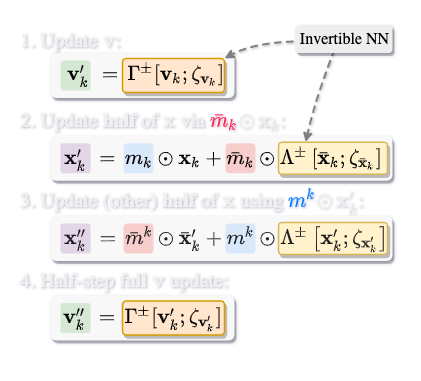

The diagram above was exported from draw.io. Its source (the exported page's mxGraphModel, read from the mxfile embedded in the PNG):
<mxGraphModel dx="1552" dy="1039" grid="0" gridSize="10" guides="1" tooltips="1" connect="1" arrows="1" fold="1" page="1" pageScale="1" pageWidth="850" pageHeight="1100" math="1" shadow="1">
  <root>
    <mxCell id="0" />
    <mxCell id="1" parent="0" />
    <mxCell id="mDvDNCHl_sPcf6tyEdzs-1" value="" style="group" vertex="1" connectable="0" parent="1">
      <mxGeometry x="61" y="83" width="395.5" height="326" as="geometry" />
    </mxCell>
    <mxCell id="u2ekbk2rWF9roYMd1p-y-2" value="&lt;p style=&quot;line-height: 150%&quot;&gt;&lt;/p&gt;&lt;ol style=&quot;line-height: 200%&quot;&gt;&lt;li&gt;&lt;span style=&quot;line-height: 150% ; font-size: 20px&quot;&gt;&lt;font&gt;Update \(\mathbf{v}\):&lt;/font&gt;&lt;/span&gt;&lt;/li&gt;&lt;ul&gt;&lt;li&gt;&lt;font&gt;&lt;br&gt;&lt;/font&gt;&lt;/li&gt;&lt;/ul&gt;&lt;li&gt;Update &lt;b&gt;half&lt;/b&gt;&amp;nbsp;of \(\mathbf{x}\) via &lt;font color=&quot;#ff2052&quot;&gt;\(\bar{m}_{k}\)&lt;/font&gt;\(\odot\, \mathbf{x}_{k}\):&lt;/li&gt;&lt;ul&gt;&lt;li&gt;&lt;br&gt;&lt;/li&gt;&lt;/ul&gt;&lt;li&gt;&lt;font&gt;Update (other)&amp;nbsp;&lt;b&gt;half&lt;/b&gt;&amp;nbsp;of \(\mathbf{x}\) using &lt;font color=&quot;#007fff&quot;&gt;\(m^{k}\)&lt;/font&gt;\(\odot\, \mathbf{x}'_{k}\):&lt;/font&gt;&lt;/li&gt;&lt;ul&gt;&lt;li&gt;&lt;br&gt;&lt;/li&gt;&lt;/ul&gt;&lt;li&gt;&lt;span style=&quot;line-height: 30px&quot;&gt;&lt;font&gt;Half-step full \(\mathbf{v}\) update:&lt;/font&gt;&lt;/span&gt;&lt;/li&gt;&lt;/ol&gt;&lt;span style=&quot;line-height: 150% ; font-size: 20px&quot;&gt;&lt;br style=&quot;font-size: 20px&quot;&gt;&lt;/span&gt;&lt;p&gt;&lt;/p&gt;" style="rounded=1;html=1;shadow=0;comic=1;fontFamily=TeX Gyre TermesX Regular;fontSize=20;strokeWidth=0;align=left;verticalAlign=middle;sketch=0;jiggle=0;spacing=2;spacingBottom=0;spacingTop=7;strokeColor=none;fillColor=none;movable=1;resizable=1;rotatable=1;deletable=1;editable=1;connectable=1;absoluteArcSize=0;snapToPoint=0;spacingLeft=-16;perimeter=none;arcSize=2;horizontal=1;" parent="mDvDNCHl_sPcf6tyEdzs-1" vertex="1">
      <mxGeometry width="390" height="326" as="geometry" />
    </mxCell>
    <mxCell id="U_E-RrPV_CRJj4GFLT_n-13" value="" style="rounded=1;html=1;shadow=1;comic=1;sketch=0;jiggle=0;fontFamily=Katex;fontSize=20;strokeWidth=1;align=left;verticalAlign=middle;fillColor=#F8F8F8;strokeColor=none;fontColor=#000000;movable=1;resizable=1;rotatable=1;deletable=1;editable=1;connectable=1;spacingBottom=10;spacingTop=-4;fontSource=https%3A%2F%2Ffonts.googleapis.com%2Fcss%3Ffamily%3DKatex;" parent="mDvDNCHl_sPcf6tyEdzs-1" vertex="1">
      <mxGeometry x="36" y="34.5" width="184" height="45" as="geometry" />
    </mxCell>
    <mxCell id="U_E-RrPV_CRJj4GFLT_n-15" value="" style="rounded=1;whiteSpace=wrap;html=1;shadow=0;comic=1;fontFamily=Katex;fontSize=20;strokeWidth=1;fontColor=#000000;align=left;verticalAlign=middle;strokeColor=none;fillColor=#d5e8d4;spacingTop=-4;spacingBottom=10;arcSize=10;sketch=0;jiggle=0;aspect=fixed;fontSource=https%3A%2F%2Ffonts.googleapis.com%2Fcss%3Ffamily%3DKatex;" parent="mDvDNCHl_sPcf6tyEdzs-1" vertex="1">
      <mxGeometry x="46" y="42" width="30" height="30" as="geometry" />
    </mxCell>
    <mxCell id="U_E-RrPV_CRJj4GFLT_n-14" value="" style="rounded=1;html=1;shadow=1;comic=1;sketch=0;jiggle=0;fontFamily=Katex;fontSize=20;strokeWidth=1.5;align=left;verticalAlign=middle;fillColor=#ffe6cc;strokeColor=#d79b00;fontColor=#000000;movable=1;resizable=1;rotatable=1;deletable=1;editable=1;connectable=1;spacingBottom=10;spacingTop=-4;fontSource=https%3A%2F%2Ffonts.googleapis.com%2Fcss%3Ffamily%3DKatex;arcSize=12;" parent="mDvDNCHl_sPcf6tyEdzs-1" vertex="1">
      <mxGeometry x="108.00999999999999" y="40" width="102" height="34" as="geometry" />
    </mxCell>
    <mxCell id="U_E-RrPV_CRJj4GFLT_n-19" value="" style="rounded=1;html=1;shadow=1;comic=1;sketch=0;jiggle=0;fontFamily=Katex;fontSize=20;strokeWidth=1;align=left;verticalAlign=top;fillColor=#F8F8F8;strokeColor=none;fontColor=#000000;movable=1;resizable=1;rotatable=1;deletable=1;editable=1;connectable=1;spacingBottom=10;spacingTop=-4;fontSource=https%3A%2F%2Ffonts.googleapis.com%2Fcss%3Ffamily%3DKatex;" parent="mDvDNCHl_sPcf6tyEdzs-1" vertex="1">
      <mxGeometry x="36" y="277" width="184" height="45" as="geometry" />
    </mxCell>
    <mxCell id="U_E-RrPV_CRJj4GFLT_n-20" value="" style="rounded=1;html=1;shadow=1;comic=1;sketch=0;jiggle=0;fontFamily=Katex;fontSize=20;strokeWidth=1.5;align=left;verticalAlign=top;fillColor=#ffe6cc;strokeColor=#d79b00;fontColor=#000000;movable=1;resizable=1;rotatable=1;deletable=1;editable=1;connectable=1;spacingBottom=10;spacingTop=-4;fontSource=https%3A%2F%2Ffonts.googleapis.com%2Fcss%3Ffamily%3DKatex;arcSize=12;" parent="mDvDNCHl_sPcf6tyEdzs-1" vertex="1">
      <mxGeometry x="108.00999999999999" y="282.5" width="102" height="34" as="geometry" />
    </mxCell>
    <mxCell id="U_E-RrPV_CRJj4GFLT_n-21" value="" style="rounded=1;whiteSpace=wrap;html=1;shadow=0;comic=1;fontFamily=Katex;fontSize=20;strokeWidth=1;fontColor=#000000;align=left;verticalAlign=top;strokeColor=none;fillColor=#d5e8d4;spacingTop=-4;spacingBottom=10;arcSize=10;sketch=0;jiggle=0;aspect=fixed;fontSource=https%3A%2F%2Ffonts.googleapis.com%2Fcss%3Ffamily%3DKatex;" parent="mDvDNCHl_sPcf6tyEdzs-1" vertex="1">
      <mxGeometry x="46" y="284.5" width="30" height="30" as="geometry" />
    </mxCell>
    <mxCell id="U_E-RrPV_CRJj4GFLT_n-22" value="\(\mathbf{v}''_{k} \,\,=\, \Gamma^{\pm}[\mathbf{v}'_{k}; \zeta_{\mathbf{v}'_{k}}]\)" style="text;whiteSpace=wrap;fontSize=20;fontFamily=Katex;fontColor=#000000;html=1;fontSource=https%3A%2F%2Ffonts.googleapis.com%2Fcss%3Ffamily%3DKatex;spacingTop=-6;align=center;comic=1;jiggle=0;" parent="mDvDNCHl_sPcf6tyEdzs-1" vertex="1">
      <mxGeometry x="20.370000000000005" y="284.5" width="217.27" height="38.5" as="geometry" />
    </mxCell>
    <mxCell id="u2ekbk2rWF9roYMd1p-y-39" value="" style="rounded=1;html=1;shadow=1;comic=1;sketch=0;jiggle=0;fontFamily=STIX Two Text;fontSize=20;strokeWidth=1;align=left;verticalAlign=top;fillColor=#F8F8F8;strokeColor=none;fontColor=#000000;movable=1;resizable=1;rotatable=1;deletable=1;editable=1;connectable=1;spacingBottom=10;spacingTop=-4;" parent="mDvDNCHl_sPcf6tyEdzs-1" vertex="1">
      <mxGeometry x="36" y="197.5" width="342" height="45" as="geometry" />
    </mxCell>
    <mxCell id="u2ekbk2rWF9roYMd1p-y-38" value="" style="rounded=1;html=1;shadow=1;comic=1;sketch=0;jiggle=0;fontFamily=STIX Two Text;fontSize=20;strokeWidth=1;align=left;verticalAlign=top;fillColor=#F8F8F8;strokeColor=none;fontColor=#000000;movable=1;resizable=1;rotatable=1;deletable=1;editable=1;connectable=1;spacingBottom=10;spacingTop=-4;" parent="mDvDNCHl_sPcf6tyEdzs-1" vertex="1">
      <mxGeometry x="36" y="117.25" width="342" height="45" as="geometry" />
    </mxCell>
    <mxCell id="u2ekbk2rWF9roYMd1p-y-14" value="" style="html=1;rounded=1;shadow=1;glass=0;labelBackgroundColor=none;comic=1;sketch=1;fontSize=14;strokeColor=#d6b656;strokeWidth=1.5;fillColor=#fff2cc;align=center;jiggle=0;verticalAlign=middle;horizontal=1;arcSize=12;absoluteArcSize=0;spacingBottom=0;spacing=0;labelPadding=4;fontFamily=Computer Modern;sketchStyle=comic;fontColor=#1c1c1c;fontStyle=0;whiteSpace=wrap;spacingTop=-4;" parent="mDvDNCHl_sPcf6tyEdzs-1" vertex="1">
      <mxGeometry x="264" y="123.75" width="109" height="32" as="geometry" />
    </mxCell>
    <mxCell id="u2ekbk2rWF9roYMd1p-y-22" value="" style="rounded=1;html=1;shadow=0;comic=1;sketch=0;jiggle=0;fontFamily=STIX Two Text;fontSize=20;strokeWidth=1;align=left;verticalAlign=top;fillColor=#dae8fc;strokeColor=none;fontColor=#000000;movable=1;resizable=1;rotatable=1;deletable=1;editable=1;connectable=1;spacingBottom=10;spacingTop=-4;" parent="mDvDNCHl_sPcf6tyEdzs-1" vertex="1">
      <mxGeometry x="109" y="124.75" width="30" height="30" as="geometry" />
    </mxCell>
    <mxCell id="u2ekbk2rWF9roYMd1p-y-21" value="" style="rounded=1;html=1;shadow=0;comic=1;sketch=0;jiggle=0;fontFamily=STIX Two Text;fontSize=20;strokeWidth=1;align=left;verticalAlign=top;fillColor=#f8cecc;strokeColor=none;fontColor=#b8342f;movable=1;resizable=1;rotatable=1;deletable=1;editable=1;connectable=1;spacingBottom=10;spacingTop=-4;" parent="mDvDNCHl_sPcf6tyEdzs-1" vertex="1">
      <mxGeometry x="211" y="124.75" width="30" height="30" as="geometry" />
    </mxCell>
    <mxCell id="bh2vxgJahvEyjX_4yNUM-3" value="" style="rounded=1;whiteSpace=wrap;html=1;shadow=0;comic=1;fontFamily=STIX Two Text;fontSize=20;strokeWidth=1;fontColor=#000000;align=left;verticalAlign=top;strokeColor=none;fillColor=#e1d5e7;spacingTop=-4;spacingBottom=10;arcSize=10;sketch=0;jiggle=0;aspect=fixed;" parent="mDvDNCHl_sPcf6tyEdzs-1" vertex="1">
      <mxGeometry x="46" y="124.75" width="30" height="30" as="geometry" />
    </mxCell>
    <mxCell id="u2ekbk2rWF9roYMd1p-y-12" value="" style="rounded=1;html=1;shadow=0;comic=1;sketch=0;jiggle=0;fontFamily=STIX Two Text;fontSize=20;strokeWidth=1;align=left;verticalAlign=top;fillColor=#dae8fc;strokeColor=none;fontColor=#000000;movable=1;resizable=1;rotatable=1;deletable=1;editable=1;connectable=1;spacingBottom=10;spacingTop=-4;" parent="mDvDNCHl_sPcf6tyEdzs-1" vertex="1">
      <mxGeometry x="211" y="205" width="30" height="30" as="geometry" />
    </mxCell>
    <mxCell id="u2ekbk2rWF9roYMd1p-y-28" value="" style="rounded=1;whiteSpace=wrap;html=1;shadow=0;comic=1;fontFamily=STIX Two Text;fontSize=20;strokeWidth=1;fontColor=#000000;align=left;verticalAlign=top;strokeColor=none;fillColor=#e1d5e7;spacingTop=-4;spacingBottom=10;arcSize=10;sketch=0;jiggle=0;aspect=fixed;" parent="mDvDNCHl_sPcf6tyEdzs-1" vertex="1">
      <mxGeometry x="46" y="205" width="30" height="30" as="geometry" />
    </mxCell>
    <mxCell id="u2ekbk2rWF9roYMd1p-y-13" value="" style="html=1;rounded=1;shadow=1;glass=0;labelBackgroundColor=none;comic=1;sketch=1;fontSize=14;strokeColor=#d6b656;strokeWidth=1.5;fillColor=#fff2cc;align=center;jiggle=0;verticalAlign=middle;horizontal=1;arcSize=12;absoluteArcSize=0;spacingBottom=0;spacing=0;labelPadding=4;fontFamily=Computer Modern;sketchStyle=comic;fontColor=#1c1c1c;fontStyle=0;whiteSpace=wrap;spacingTop=-4;" parent="mDvDNCHl_sPcf6tyEdzs-1" vertex="1">
      <mxGeometry x="264" y="204" width="109" height="32" as="geometry" />
    </mxCell>
    <mxCell id="u2ekbk2rWF9roYMd1p-y-10" value="" style="rounded=1;html=1;shadow=0;comic=1;sketch=0;jiggle=0;fontFamily=STIX Two Text;fontSize=20;strokeWidth=1;align=left;verticalAlign=top;fillColor=#f8cecc;strokeColor=none;fontColor=#b8342f;movable=1;resizable=1;rotatable=1;deletable=1;editable=1;connectable=1;spacingBottom=10;spacingTop=-4;" parent="mDvDNCHl_sPcf6tyEdzs-1" vertex="1">
      <mxGeometry x="109" y="205" width="30" height="30" as="geometry" />
    </mxCell>
    <mxCell id="-EJcEoYRxNtz5VOHSfrh-4" value="\(\mathbf{x}''_{k} \,\,=\,&amp;nbsp;\bar{m}^{k}\odot \bar{\mathbf{x}}'_{k} + m^{k}\odot \Lambda^{\pm} \left[\mathbf{x}'_{k}; \zeta_{\mathbf{x}'_{k}}\right]\)" style="text;whiteSpace=wrap;fontSize=20;fontFamily=Katex;fontColor=#1A1A1A;html=1;spacingTop=-4;fontSource=https%3A%2F%2Ffonts.googleapis.com%2Fcss%3Ffamily%3DKatex;comic=1;jiggle=0;" parent="mDvDNCHl_sPcf6tyEdzs-1" vertex="1">
      <mxGeometry x="47.5" y="204" width="342.5" height="41" as="geometry" />
    </mxCell>
    <mxCell id="F2h0Fb7Qp9X_eFTvkTkf-7" style="edgeStyle=none;comic=1;html=1;shadow=0;fontFamily=STIX Two Text;fontSize=20;fontColor=rgba(0, 0, 0, 1);endSize=5;strokeColor=#808080;strokeWidth=2;spacingTop=-4;targetPerimeterSpacing=0;startSize=6;jiggle=0.1;curved=1;entryX=1;entryY=0;entryDx=0;entryDy=0;dashed=1;" parent="mDvDNCHl_sPcf6tyEdzs-1" target="U_E-RrPV_CRJj4GFLT_n-14" edge="1">
      <mxGeometry relative="1" as="geometry">
        <mxPoint x="374" y="30" as="sourcePoint" />
        <Array as="points">
          <mxPoint x="259" y="13" />
        </Array>
      </mxGeometry>
    </mxCell>
    <mxCell id="F2h0Fb7Qp9X_eFTvkTkf-8" style="edgeStyle=none;comic=1;html=1;shadow=0;fontFamily=STIX Two Text;fontSize=20;fontColor=rgba(0, 0, 0, 1);endSize=5;strokeColor=#808080;strokeWidth=2;spacingTop=-4;targetPerimeterSpacing=0;startSize=6;jiggle=0.1;curved=1;entryX=0.25;entryY=0;entryDx=0;entryDy=0;exitX=0.495;exitY=0.083;exitDx=0;exitDy=0;exitPerimeter=0;dashed=1;" parent="mDvDNCHl_sPcf6tyEdzs-1" source="F2h0Fb7Qp9X_eFTvkTkf-6" target="u2ekbk2rWF9roYMd1p-y-14" edge="1">
      <mxGeometry relative="1" as="geometry">
        <mxPoint x="321.02499999999986" y="30" as="sourcePoint" />
        <mxPoint x="282.41599999999994" y="127.42199999999991" as="targetPoint" />
        <Array as="points">
          <mxPoint x="302" y="74" />
        </Array>
      </mxGeometry>
    </mxCell>
    <mxCell id="F2h0Fb7Qp9X_eFTvkTkf-6" value="&lt;span style=&quot;font-size: 16px;&quot;&gt;Invertible NN&lt;/span&gt;" style="rounded=1;html=1;shadow=1;comic=1;sketch=0;jiggle=0;sketchStyle=comic;fontFamily=TeX Gyre TermesX Regular;fontSize=16;strokeWidth=2;align=center;verticalAlign=middle;fillColor=#eeeeee;strokeColor=none;fontStyle=0;fontColor=#000000;spacing=2;spacingBottom=0;" parent="mDvDNCHl_sPcf6tyEdzs-1" vertex="1">
      <mxGeometry x="281" y="6.5" width="97" height="28" as="geometry" />
    </mxCell>
    <mxCell id="U_E-RrPV_CRJj4GFLT_n-16" value="\(\mathbf{v}'_{k} \,\,=\, \Gamma^{\pm}[\mathbf{v}_{k}; \zeta_{\mathbf{v}_{k}}]\)" style="text;whiteSpace=wrap;fontSize=20;fontFamily=Katex;fontColor=#000000;html=1;fontSource=https%3A%2F%2Ffonts.googleapis.com%2Fcss%3Ffamily%3DKatex;spacingTop=-6;align=center;verticalAlign=middle;comic=1;jiggle=0;" parent="mDvDNCHl_sPcf6tyEdzs-1" vertex="1">
      <mxGeometry x="33.56" y="40" width="194.87" height="38.5" as="geometry" />
    </mxCell>
    <mxCell id="-EJcEoYRxNtz5VOHSfrh-3" value="\(\mathbf{x}'_{k} \,\,=\, m_{k}\odot \mathbf{x}_{k} + \bar{m}_{k}\odot \Lambda^{\pm}\left[\bar{\mathbf{x}}_{k}; \zeta_{\bar{\mathbf{x}}_{k}}\right]\)" style="text;whiteSpace=wrap;fontSize=20;fontFamily=Katex;fontColor=#000000;html=1;fontSource=https%3A%2F%2Ffonts.googleapis.com%2Fcss%3Ffamily%3DKatex;spacingTop=-4;comic=1;jiggle=0;" parent="mDvDNCHl_sPcf6tyEdzs-1" vertex="1">
      <mxGeometry x="47.5" y="123.75" width="348" height="45" as="geometry" />
    </mxCell>
  </root>
</mxGraphModel>